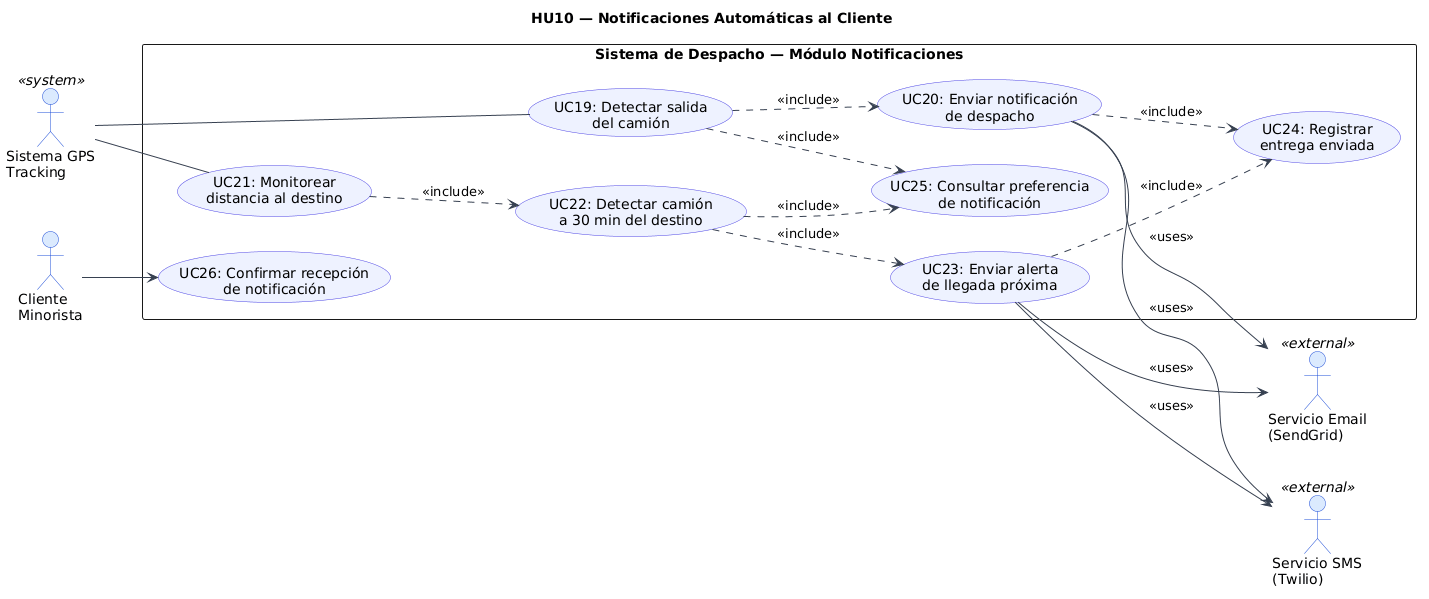

The diagram above was rendered by PlantUML. Its source (embedded in the PNG):
@startuml
title HU10 — Notificaciones Automáticas al Cliente

left to right direction
skinparam packageStyle rectangle
skinparam actorBackgroundColor #DBEAFE
skinparam actorBorderColor #1D4ED8
skinparam usecaseBackgroundColor #EEF2FF
skinparam usecaseBorderColor #4F46E5
skinparam ArrowColor #374151

actor "Sistema GPS\nTracking" as SYS <<system>>
actor "Servicio SMS\n(Twilio)" as SMS <<external>>
actor "Servicio Email\n(SendGrid)" as EMAIL <<external>>
actor "Cliente\nMinorista" as C

rectangle "Sistema de Despacho — Módulo Notificaciones" {
  usecase "UC19: Detectar salida\ndel camión" as UC19
  usecase "UC20: Enviar notificación\nde despacho" as UC20
  usecase "UC21: Monitorear\ndistancia al destino" as UC21
  usecase "UC22: Detectar camión\na 30 min del destino" as UC22
  usecase "UC23: Enviar alerta\nde llegada próxima" as UC23
  usecase "UC24: Registrar\nentrega enviada" as UC24
  usecase "UC25: Consultar preferencia\nde notificación" as UC25
  usecase "UC26: Confirmar recepción\nde notificación" as UC26
}

SYS -- UC19
SYS -- UC21

UC19 ..> UC25 : <<include>>
UC19 ..> UC20 : <<include>>
UC20 ..> UC24 : <<include>>
UC21 ..> UC22 : <<include>>
UC22 ..> UC25 : <<include>>
UC22 ..> UC23 : <<include>>
UC23 ..> UC24 : <<include>>

UC20 --> SMS : <<uses>>
UC20 --> EMAIL : <<uses>>
UC23 --> SMS : <<uses>>
UC23 --> EMAIL : <<uses>>

C --> UC26
@enduml